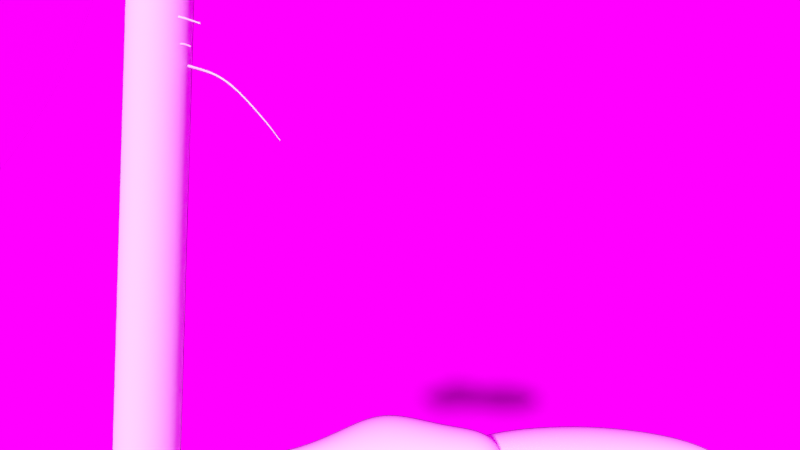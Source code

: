 # Source: motion_tracking_0705.blend  (saved by Blender 2.80.75; exported with 4.5.12 LTS)
import bpy
from mathutils import Matrix  # noqa: F401  (used for matrix-valued properties, if any)

bpy.ops.wm.read_factory_settings(use_empty=True)
scene = bpy.context.scene
scene.name = 'Scene'

# ---- collections
col_foreground = bpy.data.collections.new('foreground'); scene.collection.children.link(col_foreground)
col_background = bpy.data.collections.new('background'); scene.collection.children.link(col_background)
col_starship = bpy.data.collections.new('StarShip')  # instanced only; not linked into the scene

# ---- images (referenced by path relative to the original .blend; pixels are not part of the script)
import os
ASSET_DIR = os.environ.get("B2B_ASSET_DIR", "")  # directory of the original .blend (textures are referenced by path, not embedded)
HERE = os.path.dirname(os.path.abspath(__file__))  # packed textures are extracted next to this script under _unpacked/

def load_image(name, relpath, width, height, colorspace="sRGB"):
    """Load a texture the original file referenced (path relative to the .blend, or extracted next to this script)."""
    p = next((c for c in (os.path.join(HERE, relpath), os.path.join(ASSET_DIR, relpath)) if relpath and os.path.exists(c)), "")
    if p:
        img = bpy.data.images.load(p, check_existing=True)
        img.name = name
    else:  # same state as the original file: an image datablock whose file is absent (Cycles renders it pink)
        img = bpy.data.images.new(name, width, height)
        img.source = "FILE"
        img.filepath = "//" + (relpath or name)
    img.colorspace_settings.name = colorspace
    return img
img_kiara_3_morning_8k_hdr = load_image('kiara_3_morning_8k.hdr', 'kiara_3_morning_8k.hdr', 1024, 1024, 'Linear Rec.709')

# ---- materials (node trees are filled in below, after node groups)
mat_material = bpy.data.materials.new('Material')

# ---- material node trees
mat_material.use_nodes = True; mat_material.node_tree.nodes.clear()
_N = mat_material.node_tree.nodes; _L = mat_material.node_tree.links
n0 = _N.new('ShaderNodeOutputMaterial'); n0.name = 'Material Output'; n0.location = (327, 350)
n1 = _N.new('ShaderNodeBsdfPrincipled'); n1.name = 'Principled BSDF'; n1.location = (-219, 312)
n1.distribution = 'GGX'
n1.subsurface_method = 'BURLEY'
n1.inputs[3].default_value = 1.45
n1.inputs[27].default_value = (0.0, 0.0, 0.0, 1.0)
n1.inputs[28].default_value = 1.0
_L.new(n1.outputs[0], n0.inputs[0])
n0.is_active_output = True

# ---- world
world_world = bpy.data.worlds.new('World'); scene.world = world_world
world_world.use_nodes = True; world_world.node_tree.nodes.clear()
_N = world_world.node_tree.nodes; _L = world_world.node_tree.links
n0 = _N.new('ShaderNodeOutputWorld'); n0.name = 'World Output'; n0.location = (300, 300)
n1 = _N.new('ShaderNodeBackground'); n1.name = 'Background'; n1.location = (10, 300)
n2 = _N.new('ShaderNodeMapping'); n2.name = 'Mapping'; n2.location = (-609, 353)
n2.inputs[2].default_value = (1.66, 3.246, 6.931)
n3 = _N.new('ShaderNodeTexCoord'); n3.name = 'Texture Coordinate'; n3.location = (-809, 336)
n4 = _N.new('ShaderNodeTexEnvironment'); n4.name = 'Environment Texture'; n4.location = (-309, 324)
n4.image = img_kiara_3_morning_8k_hdr
_L.new(n1.outputs[0], n0.inputs[0])
_L.new(n4.outputs[0], n1.inputs[0])
_L.new(n2.outputs[0], n4.inputs[0])
_L.new(n3.outputs[0], n2.inputs[0])
n0.is_active_output = True
world_world.color = (0.05088, 0.05088, 0.05088)
world_world.use_sun_shadow = False
world_world.sun_shadow_jitter_overblur = 0.0
world_world.light_settings.ao_factor = 0.05
world_world.light_settings.distance = 1.0

# ---- cameras
cam_camera = bpy.data.cameras.new('Camera')
cam_camera.clip_end = 100.0
cam_camera.lens = 28.02
cam_camera.sensor_width = 35.0
cam_camera.ortho_scale = 7.314
cam_camera.show_background_images = True
cam_camera.dof.focus_distance = 0.0
cam_camera.dof.aperture_fstop = 128.0

# ---- meshes
me_cylinder = bpy.data.meshes.new('Cylinder')
me_cylinder.from_pydata([(0.04088, 0.5477, -4.181), (-0.04607, 0.3692, 4.181), (0.146, 0.5374, -4.181), (0.03002, 0.3617, 4.181), (0.2471, 0.5067, -4.181), (0.1032, 0.3395, 4.181), (0.3402, 0.4569, -4.181), (0.1706, 0.3035, 4.181), (0.4218, 0.3899, -4.181), (0.2297, 0.2549, 4.181), (0.4888, 0.3083, -4.181), (0.2782, 0.1958, 4.181), (0.5386, 0.2151, -4.181), (0.3143, 0.1284, 4.181), (0.5693, 0.1141, -4.181), (0.3365, 0.05523, 4.181), (0.5796, 0.008948, -4.181), (0.344, -0.02086, 4.181), (0.5693, -0.09616, -4.181), (0.3365, -0.09695, 4.181), (0.5386, -0.1972, -4.181), (0.3143, -0.1701, 4.181), (0.4888, -0.2904, -4.181), (0.2782, -0.2376, 4.181), (0.4218, -0.372, -4.181), (0.2297, -0.2967, 4.181), (0.3402, -0.439, -4.181), (0.1706, -0.3452, 4.181), (0.2471, -0.4888, -4.181), (0.1032, -0.3812, 4.181), (0.146, -0.5195, -4.181), (0.03002, -0.4034, 4.181), (0.04087, -0.5298, -4.181), (-0.04607, -0.4109, 4.181), (-0.06423, -0.5195, -4.181), (-0.1222, -0.4034, 4.181), (-0.1653, -0.4888, -4.181), (-0.1953, -0.3812, 4.181), (-0.2584, -0.439, -4.181), (-0.2628, -0.3452, 4.181), (-0.3401, -0.372, -4.181), (-0.3219, -0.2967, 4.181), (-0.4071, -0.2904, -4.181), (-0.3704, -0.2376, 4.181), (-0.4569, -0.1972, -4.181), (-0.4064, -0.1701, 4.181), (-0.4875, -0.09616, -4.181), (-0.4286, -0.09695, 4.181), (-0.4979, 0.008949, -4.181), (-0.4361, -0.02086, 4.181), (-0.4875, 0.1141, -4.181), (-0.4286, 0.05523, 4.181), (-0.4569, 0.2151, -4.181), (-0.4064, 0.1284, 4.181), (-0.4071, 0.3083, -4.181), (-0.3704, 0.1958, 4.181), (-0.3401, 0.3899, -4.181), (-0.3219, 0.2549, 4.181), (-0.2584, 0.4569, -4.181), (-0.2628, 0.3035, 4.181), (-0.1653, 0.5067, -4.181), (-0.1953, 0.3395, 4.181), (-0.06423, 0.5374, -4.181), (-0.1222, 0.3617, 4.181)], [], [(0, 1, 3, 2), (2, 3, 5, 4), (4, 5, 7, 6), (6, 7, 9, 8), (8, 9, 11, 10), (10, 11, 13, 12), (12, 13, 15, 14), (14, 15, 17, 16), (16, 17, 19, 18), (18, 19, 21, 20), (20, 21, 23, 22), (22, 23, 25, 24), (24, 25, 27, 26), (26, 27, 29, 28), (28, 29, 31, 30), (30, 31, 33, 32), (32, 33, 35, 34), (34, 35, 37, 36), (36, 37, 39, 38), (38, 39, 41, 40), (40, 41, 43, 42), (42, 43, 45, 44), (44, 45, 47, 46), (46, 47, 49, 48), (48, 49, 51, 50), (50, 51, 53, 52), (52, 53, 55, 54), (54, 55, 57, 56), (56, 57, 59, 58), (58, 59, 61, 60), (60, 61, 63, 62), (62, 63, 1, 0)])
me_cylinder.polygons.foreach_set('use_smooth', [True] * 32)
_k = {(0, 2): 1.0, (1, 3): 1.0, (2, 4): 1.0, (3, 5): 1.0, (4, 6): 1.0, (5, 7): 1.0, (6, 8): 1.0, (7, 9): 1.0, (8, 10): 1.0, (9, 11): 1.0, (10, 12): 1.0, (11, 13): 1.0, (12, 14): 1.0, (13, 15): 1.0, (14, 16): 1.0, (15, 17): 1.0, (16, 18): 1.0, (17, 19): 1.0, (18, 20): 1.0, (19, 21): 1.0, (20, 22): 1.0, (21, 23): 1.0, (22, 24): 1.0, (23, 25): 1.0, (24, 26): 1.0, (25, 27): 1.0, (26, 28): 1.0, (27, 29): 1.0, (28, 30): 1.0, (29, 31): 1.0, (30, 32): 1.0, (31, 33): 1.0, (32, 34): 1.0, (33, 35): 1.0, (34, 36): 1.0, (35, 37): 1.0, (36, 38): 1.0, (37, 39): 1.0, (38, 40): 1.0, (39, 41): 1.0, (40, 42): 1.0, (41, 43): 1.0, (42, 44): 1.0, (43, 45): 1.0, (44, 46): 1.0, (45, 47): 1.0, (46, 48): 1.0, (47, 49): 1.0, (48, 50): 1.0, (49, 51): 1.0, (50, 52): 1.0, (51, 53): 1.0, (52, 54): 1.0, (53, 55): 1.0, (54, 56): 1.0, (55, 57): 1.0, (56, 58): 1.0, (57, 59): 1.0, (58, 60): 1.0, (59, 61): 1.0, (60, 62): 1.0, (61, 63): 1.0, (0, 62): 1.0, (1, 63): 1.0}
me_cylinder.attributes.new('crease_edge', 'FLOAT', 'EDGE').data.foreach_set('value', [_k.get((min(e.vertices), max(e.vertices)), 0.0) for e in me_cylinder.edges])
_uv = me_cylinder.uv_layers.new(name='UVMap')
_uv.uv.foreach_set('vector', [1.0, 0.5, 1.0, 1.0, 0.9688, 1.0, 0.9688, 0.5, 0.9688, 0.5, 0.9688, 1.0, 0.9375, 1.0, 0.9375, 0.5, 0.9375, 0.5, 0.9375, 1.0, 0.9062, 1.0, 0.9062, 0.5, 0.9062, 0.5, 0.9062, 1.0, 0.875, 1.0, 0.875, 0.5, 0.875, 0.5, 0.875, 1.0, 0.8438, 1.0, 0.8438, 0.5, 0.8438, 0.5, 0.8438, 1.0, 0.8125, 1.0, 0.8125, 0.5, 0.8125, 0.5, 0.8125, 1.0, 0.7812, 1.0, 0.7812, 0.5, 0.7812, 0.5, 0.7812, 1.0, 0.75, 1.0, 0.75, 0.5, 0.75, 0.5, 0.75, 1.0, 0.7188, 1.0, 0.7188, 0.5, 0.7188, 0.5, 0.7188, 1.0, 0.6875, 1.0, 0.6875, 0.5, 0.6875, 0.5, 0.6875, 1.0, 0.6562, 1.0, 0.6562, 0.5, 0.6562, 0.5, 0.6562, 1.0, 0.625, 1.0, 0.625, 0.5, 0.625, 0.5, 0.625, 1.0, 0.5938, 1.0, 0.5938, 0.5, 0.5938, 0.5, 0.5938, 1.0, 0.5625, 1.0, 0.5625, 0.5, 0.5625, 0.5, 0.5625, 1.0, 0.5312, 1.0, 0.5312, 0.5, 0.5312, 0.5, 0.5312, 1.0, 0.5, 1.0, 0.5, 0.5, 0.5, 0.5, 0.5, 1.0, 0.4688, 1.0, 0.4688, 0.5, 0.4688, 0.5, 0.4688, 1.0, 0.4375, 1.0, 0.4375, 0.5, 0.4375, 0.5, 0.4375, 1.0, 0.4062, 1.0, 0.4062, 0.5, 0.4062, 0.5, 0.4062, 1.0, 0.375, 1.0, 0.375, 0.5, 0.375, 0.5, 0.375, 1.0, 0.3438, 1.0, 0.3438, 0.5, 0.3438, 0.5, 0.3438, 1.0, 0.3125, 1.0, 0.3125, 0.5, 0.3125, 0.5, 0.3125, 1.0, 0.2812, 1.0, 0.2812, 0.5, 0.2812, 0.5, 0.2812, 1.0, 0.25, 1.0, 0.25, 0.5, 0.25, 0.5, 0.25, 1.0, 0.2188, 1.0, 0.2188, 0.5, 0.2188, 0.5, 0.2188, 1.0, 0.1875, 1.0, 0.1875, 0.5, 0.1875, 0.5, 0.1875, 1.0, 0.1562, 1.0, 0.1562, 0.5, 0.1562, 0.5, 0.1562, 1.0, 0.125, 1.0, 0.125, 0.5, 0.125, 0.5, 0.125, 1.0, 0.09375, 1.0, 0.09375, 0.5, 0.09375, 0.5, 0.09375, 1.0, 0.0625, 1.0, 0.0625, 0.5, 0.0625, 0.5, 0.0625, 1.0, 0.03125, 1.0, 0.03125, 0.5, 0.03125, 0.5, 0.03125, 1.0, 0.0, 1.0, 0.0, 0.5])
me_cylinder.use_remesh_preserve_volume = False
me_cylinder.use_remesh_preserve_attributes = False
me_cylinder.use_mirror_vertex_groups = False
me_cylinder.update()
me_cube = bpy.data.meshes.new('Cube')
me_cube.from_pydata([(-1.527, -1.0, -1.0), (-1.527, -1.0, 1.0), (-1.527, 0.09543, -1.0), (-1.527, 0.09543, 1.0), (2.268, -1.0, -1.0), (2.268, -1.0, 1.0), (2.268, 0.4889, -1.0), (2.268, 0.4889, 1.0), (-2.577, 0.1897, -0.1897), (-2.577, -0.1897, -0.1897), (-2.577, -0.1897, 0.1897), (-2.577, 0.1897, 0.1897), (0.03187, 1.079, -1.0), (0.03187, 1.079, 1.0), (0.03187, -1.0, -1.0), (0.03187, -1.0, 1.0), (1.15, 0.5937, 1.0), (1.15, -1.0, -1.0), (1.15, 0.5937, -1.0), (1.15, -1.0, 1.0), (-0.7474, 0.5752, -1.0), (-0.7474, -1.0, 1.0), (-0.7474, 0.5752, 1.0), (-0.7474, -1.0, -1.0), (0.3778, -0.4533, -1.975), (0.3778, -0.01928, -0.02302), (0.813, 1.452, -2.399), (0.813, 1.886, -0.4466), (7.214, -0.8781, -1.881), (7.214, -0.4441, 0.07141), (7.65, 1.027, -2.305), (7.65, 1.461, -0.3522)], [], [(3, 2, 8, 11), (18, 16, 7, 6), (6, 7, 5, 4), (23, 21, 1, 0), (18, 6, 4, 17), (22, 3, 1, 21), (9, 10, 11, 8), (0, 1, 10, 9), (1, 3, 11, 10), (2, 0, 9, 8), (16, 13, 15, 19), (20, 12, 14, 23), (17, 19, 15, 14), (20, 22, 13, 12), (4, 5, 19, 17), (7, 16, 19, 5), (12, 18, 17, 14), (12, 13, 16, 18), (2, 3, 22, 20), (2, 20, 23, 0), (13, 22, 21, 15), (14, 15, 21, 23), (24, 25, 27, 26), (26, 27, 31, 30), (30, 31, 29, 28), (28, 29, 25, 24), (26, 30, 28, 24), (31, 27, 25, 29)])
me_cube.polygons.foreach_set('use_smooth', [True] * 28)
_uv = me_cube.uv_layers.new(name='UVMap')
_uv.uv.foreach_set('vector', [0.625, 0.25, 0.375, 0.25, 0.375, 0.25, 0.625, 0.25, 0.375, 0.4263, 0.625, 0.4263, 0.625, 0.5, 0.375, 0.5, 0.375, 0.5, 0.625, 0.5, 0.625, 0.75, 0.375, 0.75, 0.375, 0.9487, 0.625, 0.9487, 0.625, 1.0, 0.375, 1.0, 0.3013, 0.5, 0.375, 0.5, 0.375, 0.75, 0.3013, 0.75, 0.8237, 0.5, 0.875, 0.5, 0.875, 0.75, 0.8237, 0.75, 0.375, 0.0, 0.625, 0.0, 0.625, 0.25, 0.375, 0.25, 0.375, 1.0, 0.625, 1.0, 0.625, 1.0, 0.375, 1.0, 0.875, 0.75, 0.875, 0.5, 0.875, 0.5, 0.875, 0.75, 0.125, 0.5, 0.125, 0.75, 0.125, 0.75, 0.125, 0.5, 0.6987, 0.5, 0.7723, 0.5, 0.7723, 0.75, 0.6987, 0.75, 0.1763, 0.5, 0.2277, 0.5, 0.2277, 0.75, 0.1763, 0.75, 0.375, 0.8237, 0.625, 0.8237, 0.625, 0.8973, 0.375, 0.8973, 0.375, 0.3013, 0.625, 0.3013, 0.625, 0.3527, 0.375, 0.3527, 0.375, 0.75, 0.625, 0.75, 0.625, 0.8237, 0.375, 0.8237, 0.625, 0.5, 0.6987, 0.5, 0.6987, 0.75, 0.625, 0.75, 0.2277, 0.5, 0.3013, 0.5, 0.3013, 0.75, 0.2277, 0.75, 0.375, 0.3527, 0.625, 0.3527, 0.625, 0.4263, 0.375, 0.4263, 0.375, 0.25, 0.625, 0.25, 0.625, 0.3013, 0.375, 0.3013, 0.125, 0.5, 0.1763, 0.5, 0.1763, 0.75, 0.125, 0.75, 0.7723, 0.5, 0.8237, 0.5, 0.8237, 0.75, 0.7723, 0.75, 0.375, 0.8973, 0.625, 0.8973, 0.625, 0.9487, 0.375, 0.9487, 0.375, 0.0, 0.625, 0.0, 0.625, 0.25, 0.375, 0.25, 0.375, 0.25, 0.625, 0.25, 0.625, 0.5, 0.375, 0.5, 0.375, 0.5, 0.625, 0.5, 0.625, 0.75, 0.375, 0.75, 0.375, 0.75, 0.625, 0.75, 0.625, 1.0, 0.375, 1.0, 0.125, 0.5, 0.375, 0.5, 0.375, 0.75, 0.125, 0.75, 0.625, 0.5, 0.875, 0.5, 0.875, 0.75, 0.625, 0.75])
me_cube.use_remesh_preserve_volume = False
me_cube.use_remesh_preserve_attributes = False
me_cube.use_mirror_vertex_groups = False
me_cube.update()
me_plane = bpy.data.meshes.new('Plane')
me_plane.from_pydata([(-2.678, -2.678, -2.384e-07), (2.678, -2.678, -2.842e-14), (-2.678, 2.64, -0.0514), (2.678, 2.64, -0.0514), (-1.785, -2.678, -1.987e-07), (-0.8867, -2.691, -0.04452), (0.01183, -2.704, -0.08942), (0.8985, -2.691, -0.04452), (1.785, -2.678, -3.974e-08), (1.785, 2.64, -0.0514), (0.8985, 2.627, -0.09593), (0.01183, 2.614, -0.1408), (-0.8867, 2.627, -0.09593), (-1.785, 2.64, -0.0514), (-2.678, 1.749, -0.2233), (-2.678, 0.8478, -0.4096), (-2.678, 0.01878, -0.4968), (-2.678, -0.6824, -0.4096), (-2.678, -1.311, -0.2233), (-2.678, -1.95, -0.0514), (2.678, -1.95, -0.0514), (2.678, -1.311, -0.2233), (2.678, -0.6824, -0.4096), (2.678, 0.01878, -0.4968), (2.678, 0.8478, -0.4096), (2.678, 1.749, -0.2233), (-1.785, -1.95, -0.0514), (-1.785, -1.311, -0.2233), (-1.785, -0.6824, -0.4096), (-1.785, 0.01878, -0.4968), (-1.785, 0.8478, -0.4096), (-1.785, 1.749, -0.2233), (-0.8867, -1.963, -0.09593), (-0.8867, -1.324, -0.2678), (-0.8867, -0.6953, -0.4541), (-0.8867, 0.005936, -0.5413), (-0.8867, 0.8349, -0.4541), (-0.8867, 1.736, -0.2678), (0.01183, -1.976, -0.1408), (0.01183, -1.337, -0.3127), (0.01183, -0.7082, -0.499), (0.01183, -0.007019, -0.5862), (0.01183, 0.822, -0.499), (0.01183, 1.723, -0.3127), (0.8985, -1.963, -0.09593), (0.8985, -1.324, -0.2678), (0.8985, -0.6953, -0.4541), (0.8985, 0.005936, -0.5413), (0.8985, 0.8349, -0.4541), (0.8985, 1.736, -0.2678), (1.785, -1.95, -0.0514), (1.785, -1.311, -0.2233), (1.785, -0.6824, -0.4096), (1.785, 0.01878, -0.4968), (1.785, 0.8478, -0.4096), (1.785, 1.749, -0.2233)], [], [(55, 25, 3, 9), (14, 31, 13, 2), (31, 37, 12, 13), (37, 43, 11, 12), (43, 49, 10, 11), (49, 55, 9, 10), (7, 8, 50, 44), (44, 50, 51, 45), (45, 51, 52, 46), (46, 52, 53, 47), (47, 53, 54, 48), (48, 54, 55, 49), (6, 7, 44, 38), (38, 44, 45, 39), (39, 45, 46, 40), (40, 46, 47, 41), (41, 47, 48, 42), (42, 48, 49, 43), (5, 6, 38, 32), (32, 38, 39, 33), (33, 39, 40, 34), (34, 40, 41, 35), (35, 41, 42, 36), (36, 42, 43, 37), (4, 5, 32, 26), (26, 32, 33, 27), (27, 33, 34, 28), (28, 34, 35, 29), (29, 35, 36, 30), (30, 36, 37, 31), (0, 4, 26, 19), (19, 26, 27, 18), (18, 27, 28, 17), (17, 28, 29, 16), (16, 29, 30, 15), (15, 30, 31, 14), (8, 1, 20, 50), (50, 20, 21, 51), (51, 21, 22, 52), (52, 22, 23, 53), (53, 23, 24, 54), (54, 24, 25, 55)])
me_plane.polygons.foreach_set('use_smooth', [True] * 42)
_uv = me_plane.uv_layers.new(name='UVMap')
_uv.uv.foreach_set('vector', [0.8333, 0.8571, 1.0, 0.8571, 1.0, 1.0, 0.8333, 1.0, 0.0, 0.8571, 0.1667, 0.8571, 0.1667, 1.0, 0.0, 1.0, 0.1667, 0.8571, 0.3333, 0.8571, 0.3333, 1.0, 0.1667, 1.0, 0.3333, 0.8571, 0.5, 0.8571, 0.5, 1.0, 0.3333, 1.0, 0.5, 0.8571, 0.6667, 0.8571, 0.6667, 1.0, 0.5, 1.0, 0.6667, 0.8571, 0.8333, 0.8571, 0.8333, 1.0, 0.6667, 1.0, 0.6667, 0.0, 0.8333, 0.0, 0.8333, 0.1429, 0.6667, 0.1429, 0.6667, 0.1429, 0.8333, 0.1429, 0.8333, 0.2857, 0.6667, 0.2857, 0.6667, 0.2857, 0.8333, 0.2857, 0.8333, 0.4286, 0.6667, 0.4286, 0.6667, 0.4286, 0.8333, 0.4286, 0.8333, 0.5714, 0.6667, 0.5714, 0.6667, 0.5714, 0.8333, 0.5714, 0.8333, 0.7143, 0.6667, 0.7143, 0.6667, 0.7143, 0.8333, 0.7143, 0.8333, 0.8571, 0.6667, 0.8571, 0.5, 0.0, 0.6667, 0.0, 0.6667, 0.1429, 0.5, 0.1429, 0.5, 0.1429, 0.6667, 0.1429, 0.6667, 0.2857, 0.5, 0.2857, 0.5, 0.2857, 0.6667, 0.2857, 0.6667, 0.4286, 0.5, 0.4286, 0.5, 0.4286, 0.6667, 0.4286, 0.6667, 0.5714, 0.5, 0.5714, 0.5, 0.5714, 0.6667, 0.5714, 0.6667, 0.7143, 0.5, 0.7143, 0.5, 0.7143, 0.6667, 0.7143, 0.6667, 0.8571, 0.5, 0.8571, 0.3333, 0.0, 0.5, 0.0, 0.5, 0.1429, 0.3333, 0.1429, 0.3333, 0.1429, 0.5, 0.1429, 0.5, 0.2857, 0.3333, 0.2857, 0.3333, 0.2857, 0.5, 0.2857, 0.5, 0.4286, 0.3333, 0.4286, 0.3333, 0.4286, 0.5, 0.4286, 0.5, 0.5714, 0.3333, 0.5714, 0.3333, 0.5714, 0.5, 0.5714, 0.5, 0.7143, 0.3333, 0.7143, 0.3333, 0.7143, 0.5, 0.7143, 0.5, 0.8571, 0.3333, 0.8571, 0.1667, 0.0, 0.3333, 0.0, 0.3333, 0.1429, 0.1667, 0.1429, 0.1667, 0.1429, 0.3333, 0.1429, 0.3333, 0.2857, 0.1667, 0.2857, 0.1667, 0.2857, 0.3333, 0.2857, 0.3333, 0.4286, 0.1667, 0.4286, 0.1667, 0.4286, 0.3333, 0.4286, 0.3333, 0.5714, 0.1667, 0.5714, 0.1667, 0.5714, 0.3333, 0.5714, 0.3333, 0.7143, 0.1667, 0.7143, 0.1667, 0.7143, 0.3333, 0.7143, 0.3333, 0.8571, 0.1667, 0.8571, 0.0, 0.0, 0.1667, 0.0, 0.1667, 0.1429, 0.0, 0.1429, 0.0, 0.1429, 0.1667, 0.1429, 0.1667, 0.2857, 0.0, 0.2857, 0.0, 0.2857, 0.1667, 0.2857, 0.1667, 0.4286, 0.0, 0.4286, 0.0, 0.4286, 0.1667, 0.4286, 0.1667, 0.5714, 0.0, 0.5714, 0.0, 0.5714, 0.1667, 0.5714, 0.1667, 0.7143, 0.0, 0.7143, 0.0, 0.7143, 0.1667, 0.7143, 0.1667, 0.8571, 0.0, 0.8571, 0.8333, 0.0, 1.0, 0.0, 1.0, 0.1429, 0.8333, 0.1429, 0.8333, 0.1429, 1.0, 0.1429, 1.0, 0.2857, 0.8333, 0.2857, 0.8333, 0.2857, 1.0, 0.2857, 1.0, 0.4286, 0.8333, 0.4286, 0.8333, 0.4286, 1.0, 0.4286, 1.0, 0.5714, 0.8333, 0.5714, 0.8333, 0.5714, 1.0, 0.5714, 1.0, 0.7143, 0.8333, 0.7143, 0.8333, 0.7143, 1.0, 0.7143, 1.0, 0.8571, 0.8333, 0.8571])
me_plane.materials.append(mat_material)
me_plane.use_remesh_preserve_volume = False
me_plane.use_remesh_preserve_attributes = False
me_plane.use_mirror_vertex_groups = False
me_plane.update()

# ---- curves / text
cu_beziercurve = bpy.data.curves.new('BezierCurve', 'CURVE')
cu_beziercurve.dimensions = '3D'
_sp = cu_beziercurve.splines.new('BEZIER'); _sp.bezier_points.add(2)
_sp.bezier_points.foreach_set('co', [0.0, 0.0, -0.02782, 1.429, 0.1625, -0.4463, 1.65, 0.2255, -0.6684])
_sp.bezier_points.foreach_set('handle_left', [-0.7069, -0.006434, -0.04498, 0.6773, 0.1425, -0.04145, 1.543, 0.2255, -0.608])
_sp.bezier_points.foreach_set('handle_right', [0.7143, 0.006501, -0.01047, 1.633, 0.1679, -0.5562, 1.713, 0.2255, -0.7044])
for _p, _l, _r in zip(_sp.bezier_points, ['ALIGNED', 'ALIGNED', 'ALIGNED'], ['ALIGNED', 'ALIGNED', 'ALIGNED']): _p.handle_left_type = _l; _p.handle_right_type = _r
_sp.bezier_points.foreach_set('radius', [1.253, 0.6184, 0.3702])
_sp.order_u = 0
_sp.order_v = 0
cu_beziercurve.use_path = True
cu_beziercurve.use_path_clamp = True
cu_beziercurve.bevel_resolution = 6
cu_beziercurve.bevel_depth = 0.015
cu_beziercurve.fill_mode = 'FULL'
cu_beziercurve_001 = bpy.data.curves.new('BezierCurve.001', 'CURVE')
cu_beziercurve_001.dimensions = '3D'
_sp = cu_beziercurve_001.splines.new('BEZIER'); _sp.bezier_points.add(1)
_sp.bezier_points.foreach_set('co', [-0.2976, 0.09174, -0.06984, -0.01782, 0.07073, -0.05454])
_sp.bezier_points.foreach_set('handle_left', [-1.004, 0.09495, -0.09814, -0.2362, 0.09226, -0.05556])
_sp.bezier_points.foreach_set('handle_right', [-0.1936, 0.09127, -0.06567, 0.213, 0.04797, -0.05346])
for _p, _l, _r in zip(_sp.bezier_points, ['ALIGNED', 'ALIGNED'], ['ALIGNED', 'ALIGNED']): _p.handle_left_type = _l; _p.handle_right_type = _r
_sp.bezier_points.foreach_set('radius', [1.253, 0.7467])
_sp.order_u = 0
_sp.order_v = 0
cu_beziercurve_001.use_path = True
cu_beziercurve_001.use_path_clamp = True
cu_beziercurve_001.bevel_resolution = 6
cu_beziercurve_001.bevel_depth = 0.015
cu_beziercurve_001.fill_mode = 'FULL'
cu_beziercurve_002 = bpy.data.curves.new('BezierCurve.002', 'CURVE')
cu_beziercurve_002.dimensions = '3D'
_sp = cu_beziercurve_002.splines.new('BEZIER'); _sp.bezier_points.add(1)
_sp.bezier_points.foreach_set('co', [-0.2671, 0.0, -0.02782, -0.04836, 0.1625, -0.09656])
_sp.bezier_points.foreach_set('handle_left', [-0.8125, -0.4315, 0.09998, -0.2118, 0.02927, -0.03573])
_sp.bezier_points.foreach_set('handle_right', [-0.1868, 0.06351, -0.04663, 0.1244, 0.3033, -0.1609])
for _p, _l, _r in zip(_sp.bezier_points, ['ALIGNED', 'ALIGNED'], ['ALIGNED', 'ALIGNED']): _p.handle_left_type = _l; _p.handle_right_type = _r
_sp.bezier_points.foreach_set('radius', [1.253, 0.7341])
_sp.order_u = 0
_sp.order_v = 0
cu_beziercurve_002.use_path = True
cu_beziercurve_002.use_path_clamp = True
cu_beziercurve_002.bevel_resolution = 6
cu_beziercurve_002.bevel_depth = 0.015
cu_beziercurve_002.fill_mode = 'FULL'
cu_beziercurve_003 = bpy.data.curves.new('BezierCurve.003', 'CURVE')
cu_beziercurve_003.dimensions = '3D'
_sp = cu_beziercurve_003.splines.new('BEZIER'); _sp.bezier_points.add(3)
_sp.bezier_points.foreach_set('co', [76.81, 7.81, 24.3, 30.89, -21.44, -20.72, -36.78, -29.16, -25.52, -81.22, -5.707, -25.97])
_sp.bezier_points.foreach_set('handle_left', [89.58, 15.8, 25.97, 51.18, -15.4, -17.32, -9.228, -33.64, -24.86, -53.35, -23.39, -26.69])
_sp.bezier_points.foreach_set('handle_right', [64.03, -0.1759, 22.64, 11.16, -27.3, -24.01, -52.52, -26.6, -25.9, -99.32, 5.775, -25.5])
for _p, _l, _r in zip(_sp.bezier_points, ['ALIGNED', 'ALIGNED', 'ALIGNED', 'ALIGNED'], ['ALIGNED', 'ALIGNED', 'ALIGNED', 'ALIGNED']): _p.handle_left_type = _l; _p.handle_right_type = _r
_sp.order_u = 0
_sp.order_v = 0
cu_beziercurve_003.use_path = True
cu_beziercurve_003.use_path_clamp = True
cu_beziercurve_003.fill_mode = 'FULL'

# ---- objects
ob_camera = bpy.data.objects.new('Camera', cam_camera)
ob_cylinder = bpy.data.objects.new('Cylinder', me_cylinder)
ob_beziercurve = bpy.data.objects.new('BezierCurve', cu_beziercurve)
ob_beziercurve_001 = bpy.data.objects.new('BezierCurve.001', cu_beziercurve_001)
ob_beziercurve_002 = bpy.data.objects.new('BezierCurve.002', cu_beziercurve_002)
ob_cube = bpy.data.objects.new('Cube', me_cube)
ob_starship = bpy.data.objects.new('StarShip', None)
ob_beziercurve_003 = bpy.data.objects.new('BezierCurve.003', cu_beziercurve_003)
ob_plane = bpy.data.objects.new('Plane', me_plane)

# ---- transforms, parenting, visibility, modifiers, constraints
ob_camera.location = (7.359, -6.926, 4.958)
ob_camera.rotation_euler = (1.109, 0.0, 0.8149)
ob_camera.lock_rotations_4d = False
ob_camera.empty_display_type = 'ARROWS'
ob_camera.color = (0.0, 0.0, 0.0, 0.0)
ob_camera.display_type = 'WIRE'
ob_camera.lineart.crease_threshold = 0.0
_c = ob_camera.constraints.new('CAMERA_SOLVER'); _c.name = 'Camera Solver'
ob_cylinder.location = (-1.081, -3.874, 0.6589)
ob_cylinder.rotation_euler = (-0.1829, 0.06428, 0.0)
ob_cylinder.visible_diffuse = False
ob_cylinder.visible_glossy = False
ob_cylinder.visible_shadow = False
ob_cylinder.lineart.crease_threshold = 0.0
_m = ob_cylinder.modifiers.new('Subdivision', 'SUBSURF')
_m.uv_smooth = 'PRESERVE_CORNERS'
_m.show_only_control_edges = False
ob_beziercurve.location = (-0.5373, -3.218, 3.144)
ob_beziercurve.visible_shadow = False
ob_beziercurve.lineart.crease_threshold = 0.0
ob_beziercurve_001.location = (-0.215, -3.377, 3.476)
ob_beziercurve_001.visible_diffuse = False
ob_beziercurve_001.visible_glossy = False
ob_beziercurve_001.visible_shadow = False
ob_beziercurve_001.lineart.crease_threshold = 0.0
ob_beziercurve_002.location = (-0.211, -3.286, 3.766)
ob_beziercurve_002.visible_diffuse = False
ob_beziercurve_002.visible_glossy = False
ob_beziercurve_002.visible_shadow = False
ob_beziercurve_002.lineart.crease_threshold = 0.0
ob_cube.location = (0.9994, -1.33, -4.14)
ob_cube.rotation_euler = (0.2187, -0.0, 0.8299)
ob_cube.lineart.crease_threshold = 0.0
_m = ob_cube.modifiers.new('Subdivision', 'SUBSURF')
_m.uv_smooth = 'PRESERVE_CORNERS'
_m.levels = 4
_m.render_levels = 4
_m.show_only_control_edges = False
ob_starship.location = (0.0, 0.0, 0.0)
ob_starship.rotation_euler = (-1.804e-07, 2.962, 0.0007344)
ob_starship.scale = (0.6249, 0.6249, 0.6249)
ob_starship.instance_type = 'COLLECTION'
ob_starship.lineart.crease_threshold = 0.0
_c = ob_starship.constraints.new('TRACK_TO'); _c.name = 'Track To'
_c.mute = True
_c.enabled = False
_c.track_axis = 'TRACK_Z'
_c.up_axis = 'UP_X'
_c = ob_starship.constraints.new('FOLLOW_PATH'); _c.name = 'Follow Path'
_c.active = False
_c.target = ob_beziercurve_003
_c.offset = -44.44
_c.up_axis = 'UP_X'
_c.use_curve_follow = True
ob_beziercurve_003.location = (-12.11, 22.45, -5.339)
ob_beziercurve_003.rotation_euler = (0.0, -0.0, -2.602)
ob_beziercurve_003.scale = (0.4566, 0.4566, 0.4566)
ob_beziercurve_003.lineart.crease_threshold = 0.0
ob_plane.location = (-36.57, 52.74, -8.728)
ob_plane.rotation_euler = (0.632, -0.0, 0.6845)
ob_plane.scale = (21.01, 21.01, 21.01)
ob_plane.visible_diffuse = False
ob_plane.visible_glossy = False
ob_plane.visible_volume_scatter = False
ob_plane.is_shadow_catcher = True
ob_plane.lineart.crease_threshold = 0.0
_m = ob_plane.modifiers.new('Subdivision', 'SUBSURF')
_m.uv_smooth = 'PRESERVE_CORNERS'
_m.levels = 4
_m.render_levels = 4
_m.show_only_control_edges = False
_m = ob_plane.modifiers.new('Displace', 'DISPLACE')
_m.strength = 0.5
ob_starship.instance_collection = col_starship

# ---- collection membership
scene.collection.objects.link(ob_camera)
col_foreground.objects.link(ob_cylinder)
col_foreground.objects.link(ob_beziercurve)
col_foreground.objects.link(ob_beziercurve_001)
col_foreground.objects.link(ob_beziercurve_002)
col_foreground.objects.link(ob_cube)
col_background.objects.link(ob_starship)
col_background.objects.link(ob_beziercurve_003)
col_background.objects.link(ob_plane)

# ---- scene / render settings (as saved in the file)
scene.camera = ob_camera
scene.frame_start = 130; scene.frame_end = 175; scene.frame_set(150)
scene.render.engine = 'CYCLES'
scene.render.image_settings.file_format = 'FFMPEG'
scene.render.image_settings.color_mode = 'RGB'
scene.render.film_transparent = True
scene.render.use_motion_blur = True
scene.render.motion_blur_shutter = 0.2433
scene.render.use_border = True
scene.cycles.use_denoising = False
scene.cycles.samples = 128
scene.cycles.sampling_pattern = 'TABULATED_SOBOL'
scene.cycles.use_adaptive_sampling = False
scene.cycles.use_light_tree = False
scene.eevee.light_threshold = 0.001
scene.eevee.use_raytracing = True
scene.view_settings.view_transform = 'Standard'
bpy.context.view_layer.update()

# ---- added for rendering (the .blend has no usable light): sun
light_auto_sun = bpy.data.lights.new('AutoSun', 'SUN')
light_auto_sun.energy = 3.0
light_auto_sun.angle = 0.0523599
ob_auto_sun = bpy.data.objects.new('AutoSun', light_auto_sun)
scene.collection.objects.link(ob_auto_sun)
ob_auto_sun.rotation_euler = (0.872665, 0.174533, 0.523599)
bpy.context.view_layer.update()

